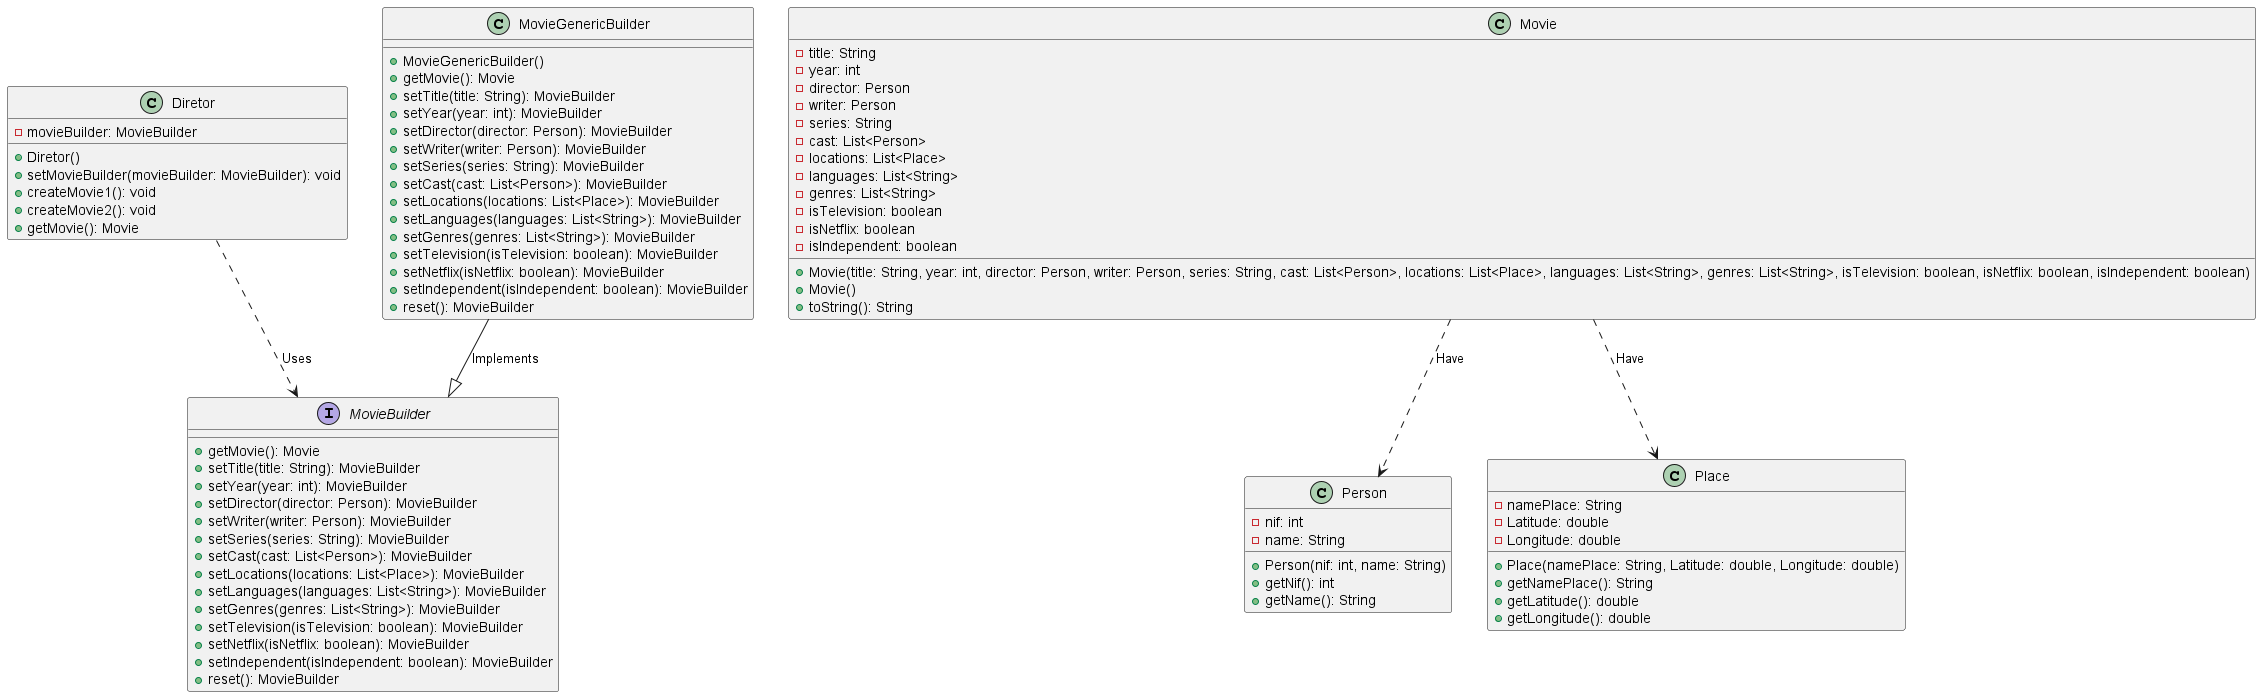

The diagram above was rendered by PlantUML. Its source (embedded in the PNG):
@startuml

class Diretor {
    - movieBuilder: MovieBuilder
    + Diretor()
    + setMovieBuilder(movieBuilder: MovieBuilder): void
    + createMovie1(): void
    + createMovie2(): void
    + getMovie(): Movie
}

class Movie {
    - title: String
    - year: int
    - director: Person
    - writer: Person
    - series: String
    - cast: List<Person>
    - locations: List<Place>
    - languages: List<String>
    - genres: List<String>
    - isTelevision: boolean
    - isNetflix: boolean
    - isIndependent: boolean
    + Movie(title: String, year: int, director: Person, writer: Person, series: String, cast: List<Person>, locations: List<Place>, languages: List<String>, genres: List<String>, isTelevision: boolean, isNetflix: boolean, isIndependent: boolean)
    + Movie()
    + toString(): String
}

interface MovieBuilder {
    + getMovie(): Movie
    + setTitle(title: String): MovieBuilder
    + setYear(year: int): MovieBuilder
    + setDirector(director: Person): MovieBuilder
    + setWriter(writer: Person): MovieBuilder
    + setSeries(series: String): MovieBuilder
    + setCast(cast: List<Person>): MovieBuilder
    + setLocations(locations: List<Place>): MovieBuilder
    + setLanguages(languages: List<String>): MovieBuilder
    + setGenres(genres: List<String>): MovieBuilder
    + setTelevision(isTelevision: boolean): MovieBuilder
    + setNetflix(isNetflix: boolean): MovieBuilder
    + setIndependent(isIndependent: boolean): MovieBuilder
    + reset(): MovieBuilder
}

class MovieGenericBuilder {
    + MovieGenericBuilder()
    + getMovie(): Movie
    + setTitle(title: String): MovieBuilder
    + setYear(year: int): MovieBuilder
    + setDirector(director: Person): MovieBuilder
    + setWriter(writer: Person): MovieBuilder
    + setSeries(series: String): MovieBuilder
    + setCast(cast: List<Person>): MovieBuilder
    + setLocations(locations: List<Place>): MovieBuilder
    + setLanguages(languages: List<String>): MovieBuilder
    + setGenres(genres: List<String>): MovieBuilder
    + setTelevision(isTelevision: boolean): MovieBuilder
    + setNetflix(isNetflix: boolean): MovieBuilder
    + setIndependent(isIndependent: boolean): MovieBuilder
    + reset(): MovieBuilder
}

class Person {
    - nif: int
    - name: String
    + Person(nif: int, name: String)
    + getNif(): int
    + getName(): String
}

class Place {
    - namePlace: String
    - Latitude: double
    - Longitude: double
    + Place(namePlace: String, Latitude: double, Longitude: double)
    + getNamePlace(): String
    + getLatitude(): double
    + getLongitude(): double
}

Diretor ..> MovieBuilder: Uses
MovieGenericBuilder --|>  MovieBuilder : Implements
Movie ..> Person: Have
Movie ..> Place: Have

@enduml